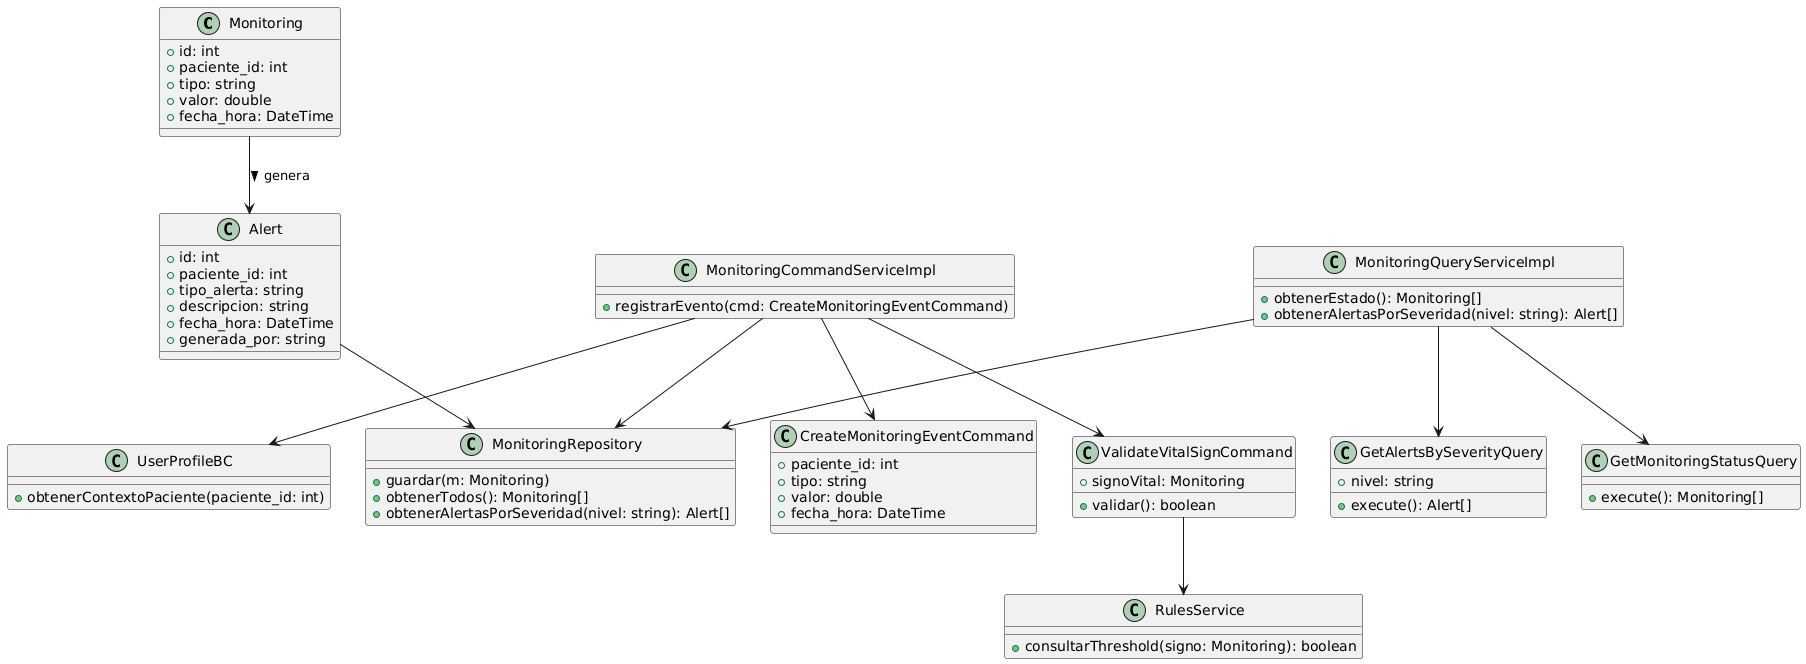

The diagram above was rendered by PlantUML. Its source (embedded in the PNG):
@startuml
' --- Domain Layer de Monitoring (todas las clases relacionadas) ---

class Monitoring {
    +id: int
    +paciente_id: int
    +tipo: string
    +valor: double
    +fecha_hora: DateTime
}

class CreateMonitoringEventCommand {
    +paciente_id: int
    +tipo: string
    +valor: double
    +fecha_hora: DateTime
}

class ValidateVitalSignCommand {
    +signoVital: Monitoring
    +validar(): boolean
}

class GetMonitoringStatusQuery {
    +execute(): Monitoring[]
}

class GetAlertsBySeverityQuery {
    +nivel: string
    +execute(): Alert[]
}

class MonitoringCommandServiceImpl {
    +registrarEvento(cmd: CreateMonitoringEventCommand)
}

class MonitoringQueryServiceImpl {
    +obtenerEstado(): Monitoring[]
    +obtenerAlertasPorSeveridad(nivel: string): Alert[]
}

class MonitoringRepository {
    +guardar(m: Monitoring)
    +obtenerTodos(): Monitoring[]
    +obtenerAlertasPorSeveridad(nivel: string): Alert[]
}

class Alert {
    +id: int
    +paciente_id: int
    +tipo_alerta: string
    +descripcion: string
    +fecha_hora: DateTime
    +generada_por: string
}

class RulesService {
    +consultarThreshold(signo: Monitoring): boolean
}

class UserProfileBC {
    +obtenerContextoPaciente(paciente_id: int)
}

' --- Relaciones ---
MonitoringCommandServiceImpl --> CreateMonitoringEventCommand
MonitoringCommandServiceImpl --> ValidateVitalSignCommand
MonitoringCommandServiceImpl --> MonitoringRepository
MonitoringQueryServiceImpl --> GetMonitoringStatusQuery
MonitoringQueryServiceImpl --> GetAlertsBySeverityQuery
MonitoringQueryServiceImpl --> MonitoringRepository
ValidateVitalSignCommand --> RulesService
MonitoringCommandServiceImpl --> UserProfileBC
Monitoring --> Alert : genera >
Alert --> MonitoringRepository
@enduml